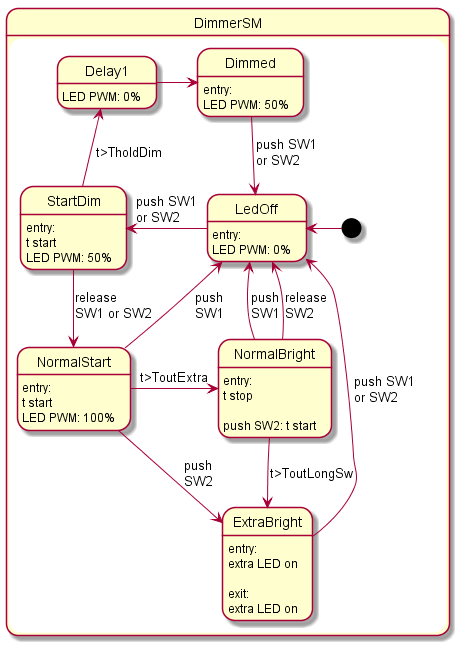

The diagram above was rendered by PlantUML. Its source (embedded in the PNG):
@startuml
skinparam defaultTextAlignment left
state DimmerSM {
[*] -left-> LedOff
state LedOff {
LedOff: entry:
LedOff: LED PWM: 0%
LedOff -left-> StartDim : push SW1\nor SW2
}
state Delay1
state StartDim {
StartDim: entry:
StartDim: t start
StartDim: LED PWM: 50%
StartDim --> NormalStart : release\nSW1 or SW2
StartDim -up-> Delay1 : t>TholdDim
Delay1 -> Dimmed
Delay1: LED PWM: 0%
}
state Dimmed {
Dimmed: entry:
Dimmed: LED PWM: 50%
Dimmed --> LedOff : push SW1\nor SW2
}
state NormalStart {
NormalStart: entry:
NormalStart: t start
NormalStart: LED PWM: 100%
NormalStart -up-> LedOff : push\nSW1
NormalStart --> ExtraBright : push\nSW2
NormalStart -> NormalBright : t>ToutExtra
}
state NormalBright {
NormalBright: entry:
NormalBright: t stop
NormalBright:
NormalBright -up-> LedOff : push\nSW1
NormalBright: push SW2: t start
NormalBright -up-> LedOff : release\nSW2
NormalBright --> ExtraBright : t>ToutLongSw
}
state ExtraBright {
ExtraBright: entry:
ExtraBright: extra LED on
ExtraBright:
ExtraBright: exit:
ExtraBright: extra LED on
ExtraBright -up-> LedOff : push SW1\nor SW2
}
}
@enduml